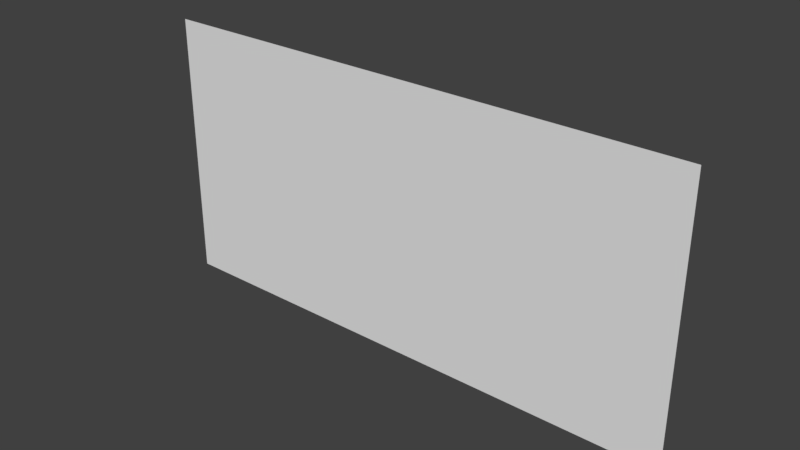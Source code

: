 # Source: Background.blend  (saved by Blender 2.79.0; exported with 4.5.12 LTS)
import bpy
from mathutils import Matrix  # noqa: F401  (used for matrix-valued properties, if any)

bpy.ops.wm.read_factory_settings(use_empty=True)
scene = bpy.context.scene
scene.name = 'Scene'

# ---- collections
col_collection_1 = bpy.data.collections.new('Collection 1'); scene.collection.children.link(col_collection_1)

# ---- world
world_world = bpy.data.worlds.new('World'); scene.world = world_world
world_world.color = (0.05088, 0.05088, 0.05088)
world_world.use_sun_shadow = False
world_world.sun_shadow_jitter_overblur = 0.0
world_world.cycles.sampling_method = 'MANUAL'

# ---- meshes
me_plane = bpy.data.meshes.new('Plane')
me_plane.from_pydata([(-24.0, -1.049e-06, 12.0), (24.0, -1.049e-06, 12.0), (-24.0, 1.049e-06, -12.0), (24.0, 1.049e-06, -12.0)], [], [(0, 1, 3, 2)])
_uv = me_plane.uv_layers.new(name='UVMap')
_uv.uv.foreach_set('vector', [0.5, 0.9999, 7.082e-05, 0.9999, 7.07e-05, 7.07e-05, 0.5, 7.07e-05])
me_plane.use_remesh_preserve_volume = False
me_plane.use_remesh_preserve_attributes = False
me_plane.use_mirror_vertex_groups = False
me_plane.update()

# ---- objects
ob_plane = bpy.data.objects.new('Plane', me_plane)

# ---- transforms, parenting, visibility, modifiers, constraints
ob_plane.location = (0.0, 0.0, 0.0)
ob_plane.lineart.crease_threshold = 0.0

# ---- collection membership
col_collection_1.objects.link(ob_plane)

# ---- scene / render settings (as saved in the file)
scene.frame_start = 1; scene.frame_end = 250; scene.frame_set(1)
scene.render.engine = 'BLENDER_EEVEE_NEXT'
scene.render.resolution_percentage = 50
scene.render.dither_intensity = 0.0
scene.cycles.use_denoising = False
scene.cycles.samples = 128
scene.cycles.sampling_pattern = 'TABULATED_SOBOL'
scene.cycles.use_adaptive_sampling = False
scene.cycles.use_light_tree = False
scene.cycles.blur_glossy = 0.0
scene.cycles.sample_clamp_indirect = 0.0
scene.view_settings.view_transform = 'Standard'
bpy.context.view_layer.update()

# ---- added for rendering (the .blend has no active camera and no usable light): camera, sun
cam_auto = bpy.data.cameras.new('AutoCamera')
cam_auto.lens = 50.0
cam_auto.sensor_width = 36.0
cam_auto.clip_end = 1000.0
ob_auto_camera = bpy.data.objects.new('AutoCamera', cam_auto)
scene.collection.objects.link(ob_auto_camera)
ob_auto_camera.location = (49.6528, -59.5833, 39.7222)
ob_auto_camera.rotation_euler = (1.09748, -7.21219e-08, 0.694738)
scene.camera = ob_auto_camera
light_auto_sun = bpy.data.lights.new('AutoSun', 'SUN')
light_auto_sun.energy = 3.0
light_auto_sun.angle = 0.0523599
ob_auto_sun = bpy.data.objects.new('AutoSun', light_auto_sun)
scene.collection.objects.link(ob_auto_sun)
ob_auto_sun.rotation_euler = (0.872665, 0.174533, 0.523599)
bpy.context.view_layer.update()
